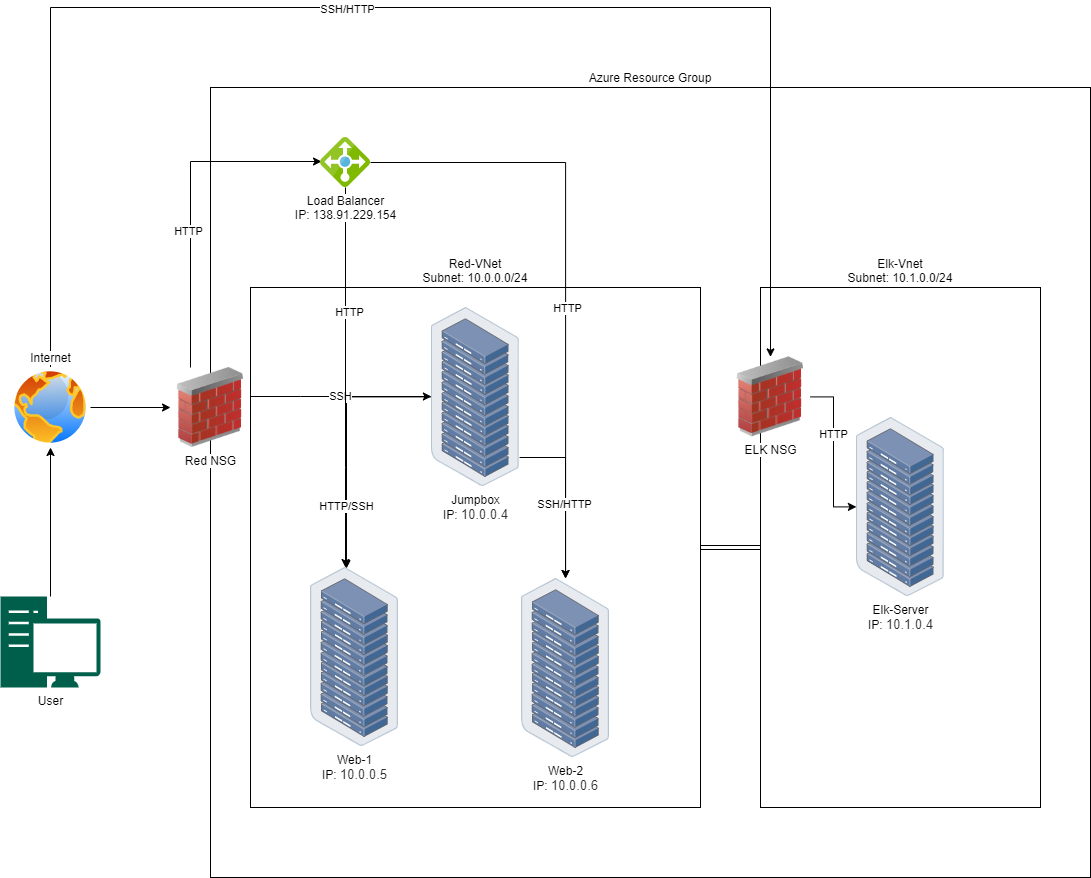

The diagram above was exported from draw.io. Its source (the exported page's mxGraphModel, read from the mxfile embedded in the PNG):
<mxGraphModel dx="3792" dy="2222" grid="1" gridSize="10" guides="1" tooltips="1" connect="1" arrows="1" fold="1" page="1" pageScale="1" pageWidth="850" pageHeight="1100" math="0" shadow="0">
  <root>
    <mxCell id="0" />
    <mxCell id="1" parent="0" />
    <mxCell id="wqGnE9_63LMKujSkKShL-1" value="Azure Resource Group" style="rounded=0;whiteSpace=wrap;html=1;labelPosition=center;verticalLabelPosition=top;align=center;verticalAlign=bottom;" parent="1" vertex="1">
      <mxGeometry x="130" y="-80" width="880" height="790" as="geometry" />
    </mxCell>
    <mxCell id="LikqVlZ0XlXHQbNAtmsz-28" style="edgeStyle=none;shape=link;rounded=0;orthogonalLoop=1;jettySize=auto;html=1;" edge="1" parent="1" source="LikqVlZ0XlXHQbNAtmsz-10" target="LikqVlZ0XlXHQbNAtmsz-9">
      <mxGeometry relative="1" as="geometry" />
    </mxCell>
    <mxCell id="LikqVlZ0XlXHQbNAtmsz-10" value="Red-VNet&lt;br&gt;Subnet: 10.0.0.0/24" style="rounded=0;whiteSpace=wrap;html=1;labelPosition=center;verticalLabelPosition=top;align=center;verticalAlign=bottom;" vertex="1" parent="1">
      <mxGeometry x="170" y="120" width="450" height="520" as="geometry" />
    </mxCell>
    <mxCell id="LikqVlZ0XlXHQbNAtmsz-24" style="edgeStyle=orthogonalEdgeStyle;rounded=0;orthogonalLoop=1;jettySize=auto;html=1;" edge="1" parent="1" source="LikqVlZ0XlXHQbNAtmsz-1" target="LikqVlZ0XlXHQbNAtmsz-3">
      <mxGeometry relative="1" as="geometry">
        <Array as="points">
          <mxPoint x="485" y="290" />
        </Array>
      </mxGeometry>
    </mxCell>
    <mxCell id="LikqVlZ0XlXHQbNAtmsz-43" style="edgeStyle=orthogonalEdgeStyle;rounded=0;orthogonalLoop=1;jettySize=auto;html=1;entryX=0.408;entryY=0.006;entryDx=0;entryDy=0;entryPerimeter=0;" edge="1" parent="1" source="LikqVlZ0XlXHQbNAtmsz-1" target="LikqVlZ0XlXHQbNAtmsz-2">
      <mxGeometry relative="1" as="geometry">
        <Array as="points">
          <mxPoint x="266" y="229" />
        </Array>
      </mxGeometry>
    </mxCell>
    <mxCell id="LikqVlZ0XlXHQbNAtmsz-1" value="Jumpbox&lt;br&gt;IP:&amp;nbsp;&lt;span style=&quot;font-weight: inherit ; color: rgb(50 , 49 , 48) ; font-family: &amp;#34;az_ea_font&amp;#34; , &amp;#34;segoe ui&amp;#34; , &amp;#34;az_font&amp;#34; , , , &amp;#34;blinkmacsystemfont&amp;#34; , &amp;#34;roboto&amp;#34; , &amp;#34;oxygen&amp;#34; , &amp;#34;ubuntu&amp;#34; , &amp;#34;cantarell&amp;#34; , &amp;#34;open sans&amp;#34; , &amp;#34;helvetica neue&amp;#34; , sans-serif ; font-size: 13px&quot;&gt;10.0.0.4&lt;br&gt;&lt;/span&gt;&lt;div class=&quot;fxc-weave-pccontrol fxc-section-control fxc-base msportalfx-customHtml msportalfx-form-formelement&quot; id=&quot;_weave_e_840&quot; style=&quot;font-size: 13px ; color: rgb(50 , 49 , 48) ; font-family: &amp;#34;az_ea_font&amp;#34; , &amp;#34;segoe ui&amp;#34; , &amp;#34;az_font&amp;#34; , , , &amp;#34;blinkmacsystemfont&amp;#34; , &amp;#34;roboto&amp;#34; , &amp;#34;oxygen&amp;#34; , &amp;#34;ubuntu&amp;#34; , &amp;#34;cantarell&amp;#34; , &amp;#34;open sans&amp;#34; , &amp;#34;helvetica neue&amp;#34; , sans-serif ; outline: none ; border-color: rgb(50 , 49 , 48)&quot;&gt;&lt;div class=&quot;azc-formElementSubLabelContainer&quot; style=&quot;font-weight: inherit ; height: 27px ; outline: none&quot;&gt;&lt;label class=&quot;azc-text-sublabel msportalfx-tooltip-overflow&quot; style=&quot;font-weight: inherit ; margin-top: 1px ; float: right ; margin-bottom: -1px ; outline: none&quot;&gt;&lt;/label&gt;&lt;/div&gt;&lt;/div&gt;" style="points=[];aspect=fixed;html=1;align=center;shadow=0;dashed=0;image;image=img/lib/allied_telesis/storage/Datacenter_Server_Rack.svg;" vertex="1" parent="1">
      <mxGeometry x="350.9" y="140" width="88.2" height="178.8" as="geometry" />
    </mxCell>
    <mxCell id="LikqVlZ0XlXHQbNAtmsz-2" value="Web-1&lt;br&gt;IP:&amp;nbsp;&lt;span style=&quot;color: rgb(50 , 49 , 48) ; font-family: &amp;#34;az_ea_font&amp;#34; , &amp;#34;segoe ui&amp;#34; , &amp;#34;az_font&amp;#34; , , , &amp;#34;blinkmacsystemfont&amp;#34; , &amp;#34;roboto&amp;#34; , &amp;#34;oxygen&amp;#34; , &amp;#34;ubuntu&amp;#34; , &amp;#34;cantarell&amp;#34; , &amp;#34;open sans&amp;#34; , &amp;#34;helvetica neue&amp;#34; , sans-serif ; font-size: 13px&quot;&gt;10.0.0.5&lt;/span&gt;" style="points=[];aspect=fixed;html=1;align=center;shadow=0;dashed=0;image;image=img/lib/allied_telesis/storage/Datacenter_Server_Rack.svg;" vertex="1" parent="1">
      <mxGeometry x="230" y="400" width="88.2" height="178.8" as="geometry" />
    </mxCell>
    <mxCell id="LikqVlZ0XlXHQbNAtmsz-3" value="Web-2&lt;br&gt;IP:&amp;nbsp;&lt;span style=&quot;color: rgb(50 , 49 , 48) ; font-family: &amp;#34;az_ea_font&amp;#34; , &amp;#34;segoe ui&amp;#34; , &amp;#34;az_font&amp;#34; , , , &amp;#34;blinkmacsystemfont&amp;#34; , &amp;#34;roboto&amp;#34; , &amp;#34;oxygen&amp;#34; , &amp;#34;ubuntu&amp;#34; , &amp;#34;cantarell&amp;#34; , &amp;#34;open sans&amp;#34; , &amp;#34;helvetica neue&amp;#34; , sans-serif ; font-size: 13px&quot;&gt;10.0.0.6&lt;/span&gt;" style="points=[];aspect=fixed;html=1;align=center;shadow=0;dashed=0;image;image=img/lib/allied_telesis/storage/Datacenter_Server_Rack.svg;" vertex="1" parent="1">
      <mxGeometry x="441" y="411" width="88.2" height="178.8" as="geometry" />
    </mxCell>
    <mxCell id="LikqVlZ0XlXHQbNAtmsz-21" style="edgeStyle=orthogonalEdgeStyle;rounded=0;orthogonalLoop=1;jettySize=auto;html=1;entryX=0.02;entryY=0.48;entryDx=0;entryDy=0;entryPerimeter=0;" edge="1" parent="1" source="LikqVlZ0XlXHQbNAtmsz-8" target="LikqVlZ0XlXHQbNAtmsz-12">
      <mxGeometry relative="1" as="geometry">
        <Array as="points">
          <mxPoint x="110" y="-6" />
        </Array>
      </mxGeometry>
    </mxCell>
    <mxCell id="LikqVlZ0XlXHQbNAtmsz-39" value="HTTP" style="edgeLabel;html=1;align=center;verticalAlign=middle;resizable=0;points=[];" vertex="1" connectable="0" parent="LikqVlZ0XlXHQbNAtmsz-21">
      <mxGeometry x="-0.185" y="3" relative="1" as="geometry">
        <mxPoint as="offset" />
      </mxGeometry>
    </mxCell>
    <mxCell id="LikqVlZ0XlXHQbNAtmsz-36" value="SSH" style="edgeStyle=orthogonalEdgeStyle;rounded=0;orthogonalLoop=1;jettySize=auto;html=1;" edge="1" parent="1" source="LikqVlZ0XlXHQbNAtmsz-8" target="LikqVlZ0XlXHQbNAtmsz-1">
      <mxGeometry relative="1" as="geometry">
        <Array as="points">
          <mxPoint x="220" y="229" />
          <mxPoint x="220" y="229" />
        </Array>
      </mxGeometry>
    </mxCell>
    <mxCell id="LikqVlZ0XlXHQbNAtmsz-8" value="Red NSG" style="image;html=1;image=img/lib/clip_art/networking/Firewall_02_128x128.png" vertex="1" parent="1">
      <mxGeometry x="90" y="200" width="80" height="80" as="geometry" />
    </mxCell>
    <mxCell id="LikqVlZ0XlXHQbNAtmsz-9" value="Elk-Vnet&lt;br&gt;Subnet: 10.1.0.0/24" style="rounded=0;whiteSpace=wrap;html=1;labelPosition=center;verticalLabelPosition=top;align=center;verticalAlign=bottom;" vertex="1" parent="1">
      <mxGeometry x="680" y="120" width="280" height="520" as="geometry" />
    </mxCell>
    <mxCell id="LikqVlZ0XlXHQbNAtmsz-6" value="Elk-Server&lt;br&gt;IP:&amp;nbsp;&lt;span style=&quot;color: rgb(50 , 49 , 48) ; font-family: &amp;#34;az_ea_font&amp;#34; , &amp;#34;segoe ui&amp;#34; , &amp;#34;az_font&amp;#34; , , , &amp;#34;blinkmacsystemfont&amp;#34; , &amp;#34;roboto&amp;#34; , &amp;#34;oxygen&amp;#34; , &amp;#34;ubuntu&amp;#34; , &amp;#34;cantarell&amp;#34; , &amp;#34;open sans&amp;#34; , &amp;#34;helvetica neue&amp;#34; , sans-serif ; font-size: 13px&quot;&gt;10.1.0.4&lt;/span&gt;" style="points=[];aspect=fixed;html=1;align=center;shadow=0;dashed=0;image;image=img/lib/allied_telesis/storage/Datacenter_Server_Rack.svg;" vertex="1" parent="1">
      <mxGeometry x="775.9" y="250" width="88.2" height="178.8" as="geometry" />
    </mxCell>
    <mxCell id="LikqVlZ0XlXHQbNAtmsz-44" style="edgeStyle=orthogonalEdgeStyle;rounded=0;orthogonalLoop=1;jettySize=auto;html=1;" edge="1" parent="1" source="LikqVlZ0XlXHQbNAtmsz-11" target="LikqVlZ0XlXHQbNAtmsz-6">
      <mxGeometry relative="1" as="geometry" />
    </mxCell>
    <mxCell id="LikqVlZ0XlXHQbNAtmsz-49" value="HTTP" style="edgeLabel;html=1;align=center;verticalAlign=middle;resizable=0;points=[];" vertex="1" connectable="0" parent="LikqVlZ0XlXHQbNAtmsz-44">
      <mxGeometry x="-0.2354" y="-1" relative="1" as="geometry">
        <mxPoint as="offset" />
      </mxGeometry>
    </mxCell>
    <mxCell id="LikqVlZ0XlXHQbNAtmsz-11" value="ELK NSG" style="image;html=1;image=img/lib/clip_art/networking/Firewall_02_128x128.png" vertex="1" parent="1">
      <mxGeometry x="650" y="189.4" width="80" height="80" as="geometry" />
    </mxCell>
    <mxCell id="LikqVlZ0XlXHQbNAtmsz-40" style="edgeStyle=orthogonalEdgeStyle;rounded=0;orthogonalLoop=1;jettySize=auto;html=1;" edge="1" parent="1" source="LikqVlZ0XlXHQbNAtmsz-12" target="LikqVlZ0XlXHQbNAtmsz-3">
      <mxGeometry relative="1" as="geometry" />
    </mxCell>
    <mxCell id="LikqVlZ0XlXHQbNAtmsz-46" value="HTTP" style="edgeLabel;html=1;align=center;verticalAlign=middle;resizable=0;points=[];" vertex="1" connectable="0" parent="LikqVlZ0XlXHQbNAtmsz-40">
      <mxGeometry x="0.1163" y="1" relative="1" as="geometry">
        <mxPoint as="offset" />
      </mxGeometry>
    </mxCell>
    <mxCell id="LikqVlZ0XlXHQbNAtmsz-47" value="SSH/HTTP" style="edgeLabel;html=1;align=center;verticalAlign=middle;resizable=0;points=[];" vertex="1" connectable="0" parent="LikqVlZ0XlXHQbNAtmsz-40">
      <mxGeometry x="0.7578" y="-2" relative="1" as="geometry">
        <mxPoint as="offset" />
      </mxGeometry>
    </mxCell>
    <mxCell id="LikqVlZ0XlXHQbNAtmsz-41" style="edgeStyle=orthogonalEdgeStyle;rounded=0;orthogonalLoop=1;jettySize=auto;html=1;" edge="1" parent="1" source="LikqVlZ0XlXHQbNAtmsz-12" target="LikqVlZ0XlXHQbNAtmsz-2">
      <mxGeometry relative="1" as="geometry">
        <Array as="points">
          <mxPoint x="265" y="300" />
          <mxPoint x="265" y="300" />
        </Array>
      </mxGeometry>
    </mxCell>
    <mxCell id="LikqVlZ0XlXHQbNAtmsz-45" value="HTTP" style="edgeLabel;html=1;align=center;verticalAlign=middle;resizable=0;points=[];" vertex="1" connectable="0" parent="LikqVlZ0XlXHQbNAtmsz-41">
      <mxGeometry x="-0.3474" y="3" relative="1" as="geometry">
        <mxPoint as="offset" />
      </mxGeometry>
    </mxCell>
    <mxCell id="LikqVlZ0XlXHQbNAtmsz-48" value="HTTP/SSH" style="edgeLabel;html=1;align=center;verticalAlign=middle;resizable=0;points=[];" vertex="1" connectable="0" parent="LikqVlZ0XlXHQbNAtmsz-41">
      <mxGeometry x="0.6737" relative="1" as="geometry">
        <mxPoint as="offset" />
      </mxGeometry>
    </mxCell>
    <mxCell id="LikqVlZ0XlXHQbNAtmsz-12" value="Load Balancer&lt;br&gt;IP: 138.91.229.154" style="aspect=fixed;html=1;points=[];align=center;image;fontSize=12;image=img/lib/mscae/Load_Balancer_feature.svg;" vertex="1" parent="1">
      <mxGeometry x="240" y="-30" width="50" height="50" as="geometry" />
    </mxCell>
    <mxCell id="LikqVlZ0XlXHQbNAtmsz-35" style="edgeStyle=orthogonalEdgeStyle;rounded=0;orthogonalLoop=1;jettySize=auto;html=1;entryX=0;entryY=0.5;entryDx=0;entryDy=0;" edge="1" parent="1" source="LikqVlZ0XlXHQbNAtmsz-13" target="LikqVlZ0XlXHQbNAtmsz-8">
      <mxGeometry relative="1" as="geometry" />
    </mxCell>
    <mxCell id="LikqVlZ0XlXHQbNAtmsz-37" style="edgeStyle=orthogonalEdgeStyle;rounded=0;orthogonalLoop=1;jettySize=auto;html=1;entryX=0.5;entryY=0;entryDx=0;entryDy=0;" edge="1" parent="1" source="LikqVlZ0XlXHQbNAtmsz-13" target="LikqVlZ0XlXHQbNAtmsz-11">
      <mxGeometry relative="1" as="geometry">
        <Array as="points">
          <mxPoint x="-30" y="-160" />
          <mxPoint x="690" y="-160" />
        </Array>
      </mxGeometry>
    </mxCell>
    <mxCell id="LikqVlZ0XlXHQbNAtmsz-38" value="SSH/HTTP" style="edgeLabel;html=1;align=center;verticalAlign=middle;resizable=0;points=[];" vertex="1" connectable="0" parent="LikqVlZ0XlXHQbNAtmsz-37">
      <mxGeometry x="-0.0826" y="-1" relative="1" as="geometry">
        <mxPoint as="offset" />
      </mxGeometry>
    </mxCell>
    <mxCell id="LikqVlZ0XlXHQbNAtmsz-13" value="Internet" style="aspect=fixed;perimeter=ellipsePerimeter;html=1;align=center;shadow=0;dashed=0;spacingTop=3;image;image=img/lib/active_directory/internet_globe.svg;labelPosition=center;verticalLabelPosition=top;verticalAlign=bottom;" vertex="1" parent="1">
      <mxGeometry x="-70" y="200" width="80" height="80" as="geometry" />
    </mxCell>
    <mxCell id="LikqVlZ0XlXHQbNAtmsz-19" style="edgeStyle=orthogonalEdgeStyle;rounded=0;orthogonalLoop=1;jettySize=auto;html=1;entryX=0.5;entryY=1;entryDx=0;entryDy=0;" edge="1" parent="1" source="LikqVlZ0XlXHQbNAtmsz-14" target="LikqVlZ0XlXHQbNAtmsz-13">
      <mxGeometry relative="1" as="geometry" />
    </mxCell>
    <mxCell id="LikqVlZ0XlXHQbNAtmsz-14" value="User" style="pointerEvents=1;shadow=0;dashed=0;html=1;strokeColor=none;fillColor=#005F4B;labelPosition=center;verticalLabelPosition=bottom;verticalAlign=top;align=center;outlineConnect=0;shape=mxgraph.veeam2.workstation;" vertex="1" parent="1">
      <mxGeometry x="-80" y="429" width="100" height="91" as="geometry" />
    </mxCell>
  </root>
</mxGraphModel>